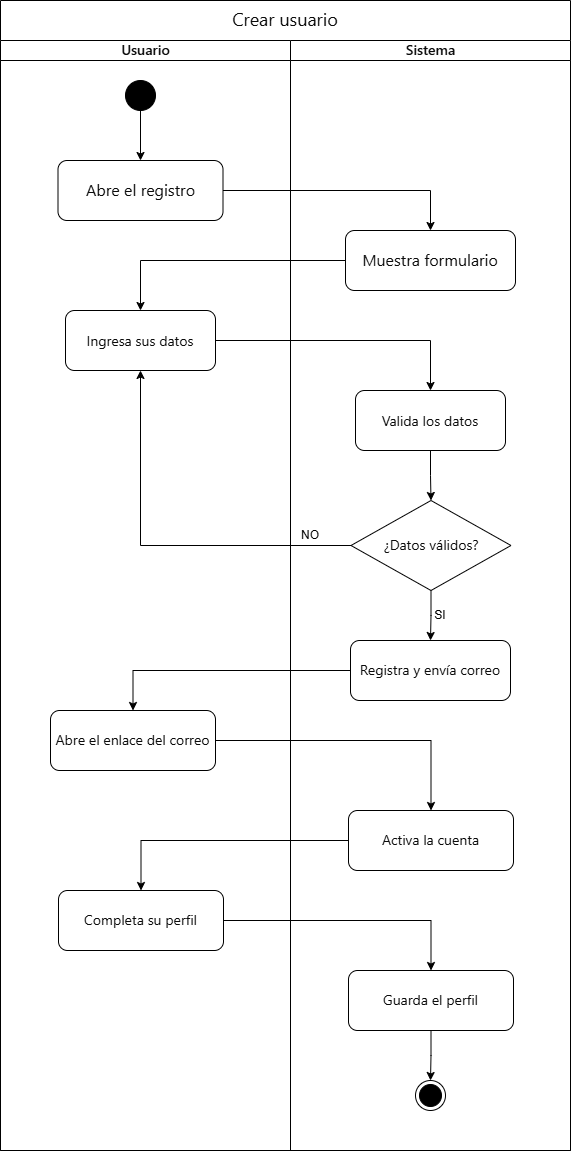

The diagram above was exported from draw.io. Its source (the exported page's mxGraphModel, read from the mxfile embedded in the PNG):
<mxGraphModel dx="1965" dy="1410" grid="1" gridSize="10" guides="1" tooltips="1" connect="1" arrows="1" fold="1" page="1" pageScale="1" pageWidth="1654" pageHeight="2336" math="0" shadow="0">
  <root>
    <mxCell id="0" />
    <mxCell id="1" parent="0" />
    <mxCell id="tAzMFXj2F1dl1NVKrLL2-1" parent="1" style="swimlane;childLayout=stackLayout;resizeParent=1;resizeParentMax=0;startSize=40;html=1;verticalAlign=middle;align=center;horizontal=1;whiteSpace=wrap;fontSize=18;" value="&lt;font color=&quot;#0b0b0b&quot; face=&quot;anthropic-sans, system-ui, Segoe UI, Roboto, Helvetica, Arial, PingFang SC, PingFang TC, Hiragino Sans, Apple SD Gothic Neo, Kohinoor Devanagari, Kohinoor Bangla, Kohinoor Telugu, Tamil Sangam MN, Kohinoor Gujarati, Malayalam Sangam MN, Nirmala UI, Noto Sans Devanagari UI, Noto Sans Devanagari, Noto Sans Bengali UI, Noto Sans Bengali, Noto Sans Telugu UI, Noto Sans Telugu, Noto Sans Tamil UI, Noto Sans Tamil, Noto Sans Gujarati UI, Noto Sans Gujarati, Noto Sans Kannada UI, Noto Sans Kannada, Noto Sans Malayalam UI, Noto Sans Malayalam, Thonburi, Leelawadee UI, Noto Sans Thai UI, Noto Sans Thai, Kefa, Ebrima, Noto Sans Ethiopic, Abyssinica SIL, sans-serif, ui-sans-serif, system-ui, -apple-system, Segoe UI, Roboto, PingFang SC, PingFang TC, Hiragino Sans, Apple SD Gothic Neo, sans-serif&quot;&gt;&lt;span style=&quot;font-weight: 400; white-space: pre-wrap;&quot;&gt;Crear usuario&lt;/span&gt;&lt;/font&gt;" vertex="1">
      <mxGeometry height="1150" width="570" x="460" y="290" as="geometry" />
    </mxCell>
    <mxCell id="tAzMFXj2F1dl1NVKrLL2-18" edge="1" parent="tAzMFXj2F1dl1NVKrLL2-1" source="tAzMFXj2F1dl1NVKrLL2-15" style="edgeStyle=orthogonalEdgeStyle;rounded=0;orthogonalLoop=1;jettySize=auto;html=1;" target="tAzMFXj2F1dl1NVKrLL2-17" value="">
      <mxGeometry relative="1" as="geometry" />
    </mxCell>
    <mxCell id="tAzMFXj2F1dl1NVKrLL2-2" parent="tAzMFXj2F1dl1NVKrLL2-1" style="swimlane;startSize=20;html=1;" value="&lt;span style=&quot;color: rgb(11, 11, 11); font-family: anthropic-sans, -apple-system, BlinkMacSystemFont, &amp;quot;Segoe UI&amp;quot;, sans-serif; font-size: 14px; font-weight: 500; text-align: start;&quot;&gt;Usuario&lt;/span&gt;" vertex="1">
      <mxGeometry height="1110" width="290" y="40" as="geometry" />
    </mxCell>
    <mxCell id="tAzMFXj2F1dl1NVKrLL2-16" edge="1" parent="tAzMFXj2F1dl1NVKrLL2-2" source="tAzMFXj2F1dl1NVKrLL2-8" style="edgeStyle=orthogonalEdgeStyle;rounded=0;orthogonalLoop=1;jettySize=auto;html=1;entryX=0.5;entryY=0;entryDx=0;entryDy=0;" target="tAzMFXj2F1dl1NVKrLL2-15">
      <mxGeometry relative="1" as="geometry" />
    </mxCell>
    <mxCell id="tAzMFXj2F1dl1NVKrLL2-8" parent="tAzMFXj2F1dl1NVKrLL2-2" style="ellipse;fillColor=strokeColor;html=1;" value="" vertex="1">
      <mxGeometry height="30" width="30" x="125" y="40" as="geometry" />
    </mxCell>
    <mxCell id="tAzMFXj2F1dl1NVKrLL2-15" parent="tAzMFXj2F1dl1NVKrLL2-2" style="rounded=1;html=1;whiteSpace=wrap;fontColor=default;fontSize=16;" value="&lt;span style=&quot;color: rgb(11, 11, 11); font-family: anthropic-sans, -apple-system, BlinkMacSystemFont, &amp;quot;Segoe UI&amp;quot;, sans-serif; text-align: start; text-wrap-mode: nowrap;&quot;&gt;Abre el registro&lt;/span&gt;&lt;div&gt;&lt;/div&gt;" vertex="1">
      <mxGeometry height="60" width="165" x="57.5" y="120" as="geometry" />
    </mxCell>
    <mxCell id="tAzMFXj2F1dl1NVKrLL2-19" parent="tAzMFXj2F1dl1NVKrLL2-2" style="whiteSpace=wrap;html=1;fontSize=16;rounded=1;" value="&lt;span style=&quot;color: rgb(11, 11, 11); font-family: anthropic-sans, -apple-system, BlinkMacSystemFont, &amp;quot;Segoe UI&amp;quot;, sans-serif; font-size: 14px; text-align: start; text-wrap-mode: nowrap;&quot;&gt;Ingresa sus datos&lt;/span&gt;" vertex="1">
      <mxGeometry height="60" width="150" x="65" y="270" as="geometry" />
    </mxCell>
    <mxCell id="tAzMFXj2F1dl1NVKrLL2-32" parent="tAzMFXj2F1dl1NVKrLL2-2" style="rounded=1;whiteSpace=wrap;html=1;" value="&lt;span style=&quot;color: rgb(11, 11, 11); font-family: anthropic-sans, -apple-system, BlinkMacSystemFont, &amp;quot;Segoe UI&amp;quot;, sans-serif; font-size: 14px; text-align: start; text-wrap-mode: nowrap;&quot;&gt;Abre el enlace del correo&lt;/span&gt;" vertex="1">
      <mxGeometry height="60" width="165" x="50" y="670" as="geometry" />
    </mxCell>
    <mxCell id="tAzMFXj2F1dl1NVKrLL2-36" parent="tAzMFXj2F1dl1NVKrLL2-2" style="rounded=1;whiteSpace=wrap;html=1;" value="&lt;span style=&quot;color: rgb(11, 11, 11); font-family: anthropic-sans, -apple-system, BlinkMacSystemFont, &amp;quot;Segoe UI&amp;quot;, sans-serif; font-size: 14px; text-align: start; text-wrap-mode: nowrap;&quot;&gt;Completa su perfil&lt;/span&gt;" vertex="1">
      <mxGeometry height="60" width="165" x="58" y="850" as="geometry" />
    </mxCell>
    <mxCell id="tAzMFXj2F1dl1NVKrLL2-3" parent="tAzMFXj2F1dl1NVKrLL2-1" style="swimlane;startSize=20;html=1;" value="&lt;span style=&quot;color: rgb(11, 11, 11); font-family: anthropic-sans, -apple-system, BlinkMacSystemFont, &amp;quot;Segoe UI&amp;quot;, sans-serif; font-size: 14px; font-weight: 500; text-align: start;&quot;&gt;Sistema&lt;/span&gt;" vertex="1">
      <mxGeometry height="1110" width="280" x="290" y="40" as="geometry" />
    </mxCell>
    <mxCell id="tAzMFXj2F1dl1NVKrLL2-17" parent="tAzMFXj2F1dl1NVKrLL2-3" style="whiteSpace=wrap;html=1;rounded=1;fontSize=16;" value="&lt;span style=&quot;color: rgb(11, 11, 11); font-family: anthropic-sans, -apple-system, BlinkMacSystemFont, &amp;quot;Segoe UI&amp;quot;, sans-serif; text-align: start; text-wrap-mode: nowrap;&quot;&gt;Muestra formulario&lt;/span&gt;" vertex="1">
      <mxGeometry height="60" width="170" x="55" y="190" as="geometry" />
    </mxCell>
    <mxCell id="tAzMFXj2F1dl1NVKrLL2-28" edge="1" parent="tAzMFXj2F1dl1NVKrLL2-3" source="tAzMFXj2F1dl1NVKrLL2-23" style="edgeStyle=orthogonalEdgeStyle;rounded=0;orthogonalLoop=1;jettySize=auto;html=1;entryX=0.5;entryY=0;entryDx=0;entryDy=0;" target="tAzMFXj2F1dl1NVKrLL2-27">
      <mxGeometry relative="1" as="geometry" />
    </mxCell>
    <mxCell id="tAzMFXj2F1dl1NVKrLL2-23" parent="tAzMFXj2F1dl1NVKrLL2-3" style="whiteSpace=wrap;html=1;fontSize=16;rounded=1;" value="&lt;span style=&quot;color: rgb(11, 11, 11); font-family: anthropic-sans, -apple-system, BlinkMacSystemFont, &amp;quot;Segoe UI&amp;quot;, sans-serif; font-size: 14px; text-align: start; text-wrap-mode: nowrap;&quot;&gt;Valida los datos&lt;/span&gt;" vertex="1">
      <mxGeometry height="60" width="150" x="65" y="350" as="geometry" />
    </mxCell>
    <mxCell id="tAzMFXj2F1dl1NVKrLL2-44" edge="1" parent="tAzMFXj2F1dl1NVKrLL2-3" source="tAzMFXj2F1dl1NVKrLL2-27" style="edgeStyle=orthogonalEdgeStyle;rounded=0;orthogonalLoop=1;jettySize=auto;html=1;entryX=0.5;entryY=0;entryDx=0;entryDy=0;" target="tAzMFXj2F1dl1NVKrLL2-31">
      <mxGeometry relative="1" as="geometry" />
    </mxCell>
    <mxCell id="tAzMFXj2F1dl1NVKrLL2-27" parent="tAzMFXj2F1dl1NVKrLL2-3" style="rhombus;whiteSpace=wrap;html=1;" value="&lt;span style=&quot;color: rgb(11, 11, 11); font-family: anthropic-sans, -apple-system, BlinkMacSystemFont, &amp;quot;Segoe UI&amp;quot;, sans-serif; font-size: 14px; text-align: start; text-wrap-mode: nowrap;&quot;&gt;¿Datos válidos?&lt;/span&gt;" vertex="1">
      <mxGeometry height="90" width="160" x="60.5" y="460" as="geometry" />
    </mxCell>
    <mxCell id="tAzMFXj2F1dl1NVKrLL2-30" parent="tAzMFXj2F1dl1NVKrLL2-3" style="text;html=1;whiteSpace=wrap;strokeColor=none;fillColor=none;align=center;verticalAlign=middle;rounded=0;" value="NO" vertex="1">
      <mxGeometry height="30" width="60" x="-10" y="480" as="geometry" />
    </mxCell>
    <mxCell id="tAzMFXj2F1dl1NVKrLL2-31" parent="tAzMFXj2F1dl1NVKrLL2-3" style="rounded=1;whiteSpace=wrap;html=1;" value="&lt;span style=&quot;color: rgb(11, 11, 11); font-family: anthropic-sans, -apple-system, BlinkMacSystemFont, &amp;quot;Segoe UI&amp;quot;, sans-serif; font-size: 14px; text-align: start; text-wrap-mode: nowrap;&quot;&gt;Registra y envía correo&lt;/span&gt;" vertex="1">
      <mxGeometry height="60" width="160" x="60" y="600" as="geometry" />
    </mxCell>
    <mxCell id="tAzMFXj2F1dl1NVKrLL2-34" parent="tAzMFXj2F1dl1NVKrLL2-3" style="rounded=1;whiteSpace=wrap;html=1;" value="&lt;span style=&quot;color: rgb(11, 11, 11); font-family: anthropic-sans, -apple-system, BlinkMacSystemFont, &amp;quot;Segoe UI&amp;quot;, sans-serif; font-size: 14px; text-align: start; text-wrap-mode: nowrap;&quot;&gt;Activa la cuenta&lt;/span&gt;" vertex="1">
      <mxGeometry height="60" width="165" x="58" y="770" as="geometry" />
    </mxCell>
    <mxCell id="tAzMFXj2F1dl1NVKrLL2-43" edge="1" parent="tAzMFXj2F1dl1NVKrLL2-3" source="tAzMFXj2F1dl1NVKrLL2-38" style="edgeStyle=orthogonalEdgeStyle;rounded=0;orthogonalLoop=1;jettySize=auto;html=1;entryX=0.5;entryY=0;entryDx=0;entryDy=0;" target="tAzMFXj2F1dl1NVKrLL2-41">
      <mxGeometry relative="1" as="geometry" />
    </mxCell>
    <mxCell id="tAzMFXj2F1dl1NVKrLL2-38" parent="tAzMFXj2F1dl1NVKrLL2-3" style="rounded=1;whiteSpace=wrap;html=1;" value="&lt;span style=&quot;color: rgb(11, 11, 11); font-family: anthropic-sans, -apple-system, BlinkMacSystemFont, &amp;quot;Segoe UI&amp;quot;, sans-serif; font-size: 14px; text-align: start; text-wrap-mode: nowrap;&quot;&gt;Guarda el perfil&lt;/span&gt;" vertex="1">
      <mxGeometry height="60" width="165" x="58" y="930" as="geometry" />
    </mxCell>
    <mxCell id="tAzMFXj2F1dl1NVKrLL2-41" parent="tAzMFXj2F1dl1NVKrLL2-3" style="ellipse;html=1;shape=endState;fillColor=strokeColor;" value="" vertex="1">
      <mxGeometry height="30" width="30" x="125" y="1040" as="geometry" />
    </mxCell>
    <mxCell id="tAzMFXj2F1dl1NVKrLL2-45" parent="tAzMFXj2F1dl1NVKrLL2-3" style="text;html=1;whiteSpace=wrap;strokeColor=none;fillColor=none;align=center;verticalAlign=middle;rounded=0;" value="SI" vertex="1">
      <mxGeometry height="30" width="60" x="120" y="560" as="geometry" />
    </mxCell>
    <mxCell id="tAzMFXj2F1dl1NVKrLL2-20" edge="1" parent="tAzMFXj2F1dl1NVKrLL2-1" source="tAzMFXj2F1dl1NVKrLL2-17" style="edgeStyle=orthogonalEdgeStyle;rounded=0;orthogonalLoop=1;jettySize=auto;html=1;" target="tAzMFXj2F1dl1NVKrLL2-19" value="">
      <mxGeometry relative="1" as="geometry" />
    </mxCell>
    <mxCell id="tAzMFXj2F1dl1NVKrLL2-24" edge="1" parent="tAzMFXj2F1dl1NVKrLL2-1" source="tAzMFXj2F1dl1NVKrLL2-19" style="edgeStyle=orthogonalEdgeStyle;rounded=0;orthogonalLoop=1;jettySize=auto;html=1;" target="tAzMFXj2F1dl1NVKrLL2-23" value="">
      <mxGeometry relative="1" as="geometry" />
    </mxCell>
    <mxCell id="tAzMFXj2F1dl1NVKrLL2-29" edge="1" parent="tAzMFXj2F1dl1NVKrLL2-1" source="tAzMFXj2F1dl1NVKrLL2-27" style="edgeStyle=orthogonalEdgeStyle;rounded=0;orthogonalLoop=1;jettySize=auto;html=1;entryX=0.5;entryY=1;entryDx=0;entryDy=0;" target="tAzMFXj2F1dl1NVKrLL2-19">
      <mxGeometry relative="1" as="geometry" />
    </mxCell>
    <mxCell id="tAzMFXj2F1dl1NVKrLL2-33" edge="1" parent="tAzMFXj2F1dl1NVKrLL2-1" source="tAzMFXj2F1dl1NVKrLL2-31" style="edgeStyle=orthogonalEdgeStyle;rounded=0;orthogonalLoop=1;jettySize=auto;html=1;" target="tAzMFXj2F1dl1NVKrLL2-32" value="">
      <mxGeometry relative="1" as="geometry" />
    </mxCell>
    <mxCell id="tAzMFXj2F1dl1NVKrLL2-35" edge="1" parent="tAzMFXj2F1dl1NVKrLL2-1" source="tAzMFXj2F1dl1NVKrLL2-32" style="edgeStyle=orthogonalEdgeStyle;rounded=0;orthogonalLoop=1;jettySize=auto;html=1;" target="tAzMFXj2F1dl1NVKrLL2-34" value="">
      <mxGeometry relative="1" as="geometry" />
    </mxCell>
    <mxCell id="tAzMFXj2F1dl1NVKrLL2-37" edge="1" parent="tAzMFXj2F1dl1NVKrLL2-1" source="tAzMFXj2F1dl1NVKrLL2-34" style="edgeStyle=orthogonalEdgeStyle;rounded=0;orthogonalLoop=1;jettySize=auto;html=1;" target="tAzMFXj2F1dl1NVKrLL2-36" value="">
      <mxGeometry relative="1" as="geometry" />
    </mxCell>
    <mxCell id="tAzMFXj2F1dl1NVKrLL2-39" edge="1" parent="tAzMFXj2F1dl1NVKrLL2-1" source="tAzMFXj2F1dl1NVKrLL2-36" style="edgeStyle=orthogonalEdgeStyle;rounded=0;orthogonalLoop=1;jettySize=auto;html=1;" target="tAzMFXj2F1dl1NVKrLL2-38" value="">
      <mxGeometry relative="1" as="geometry" />
    </mxCell>
  </root>
</mxGraphModel>